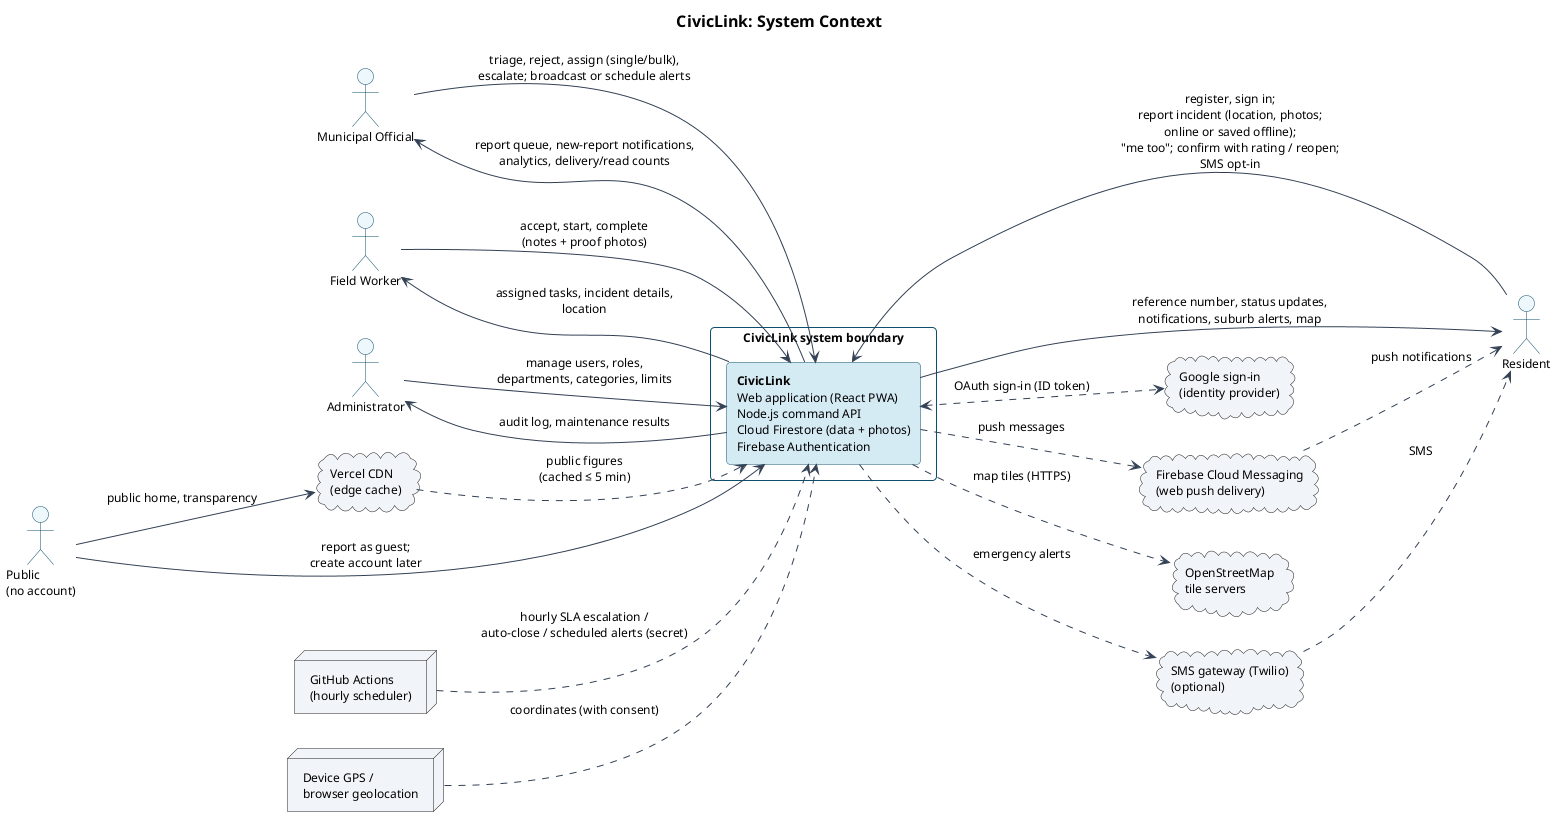

The diagram above was rendered by PlantUML. Its source (embedded in the PNG):
@startuml context
!include _style.iuml
title CivicLink: System Context
left to right direction

actor "Resident" as R
actor "Municipal Official" as O
actor "Field Worker" as W
actor "Administrator" as A
actor "Public\n(no account)" as P

rectangle "CivicLink system boundary" as SYS #ffffff {
  rectangle "**CivicLink**\nWeb application (React PWA)\nNode.js command API\nCloud Firestore (data + photos)\nFirebase Authentication" as C #d5ebf4
}

cloud "Google sign-in\n(identity provider)" as G #f1f5f9
cloud "Firebase Cloud Messaging\n(web push delivery)" as FCM #f1f5f9
cloud "OpenStreetMap\ntile servers" as OSM #f1f5f9
node "GitHub Actions\n(hourly scheduler)" as GHA #f1f5f9
node "Device GPS /\nbrowser geolocation" as GPS #f1f5f9
cloud "SMS gateway (Twilio)\n(optional)" as SMS #f1f5f9
cloud "Vercel CDN\n(edge cache)" as CDN #f1f5f9

R --> C : register, sign in;\nreport incident (location, photos;\nonline or saved offline);\n"me too"; confirm with rating / reopen;\nSMS opt-in
C --> R : reference number, status updates,\nnotifications, suburb alerts, map
O --> C : triage, reject, assign (single/bulk),\nescalate; broadcast or schedule alerts
C --> O : report queue, new-report notifications,\nanalytics, delivery/read counts
W --> C : accept, start, complete\n(notes + proof photos)
C --> W : assigned tasks, incident details,\nlocation
A --> C : manage users, roles,\ndepartments, categories, limits
C --> A : audit log, maintenance results
C <..> G : OAuth sign-in (ID token)
C ..> FCM : push messages
FCM ..> R : push notifications
C ..> OSM : map tiles (HTTPS)
GHA ..> C : hourly SLA escalation /\nauto-close / scheduled alerts (secret)
GPS ..> C : coordinates (with consent)
C ..> SMS : emergency alerts
SMS ..> R : SMS
P --> CDN : public home, transparency
P --> C : report as guest;\ncreate account later
CDN ..> C : public figures\n(cached ≤ 5 min)
@enduml